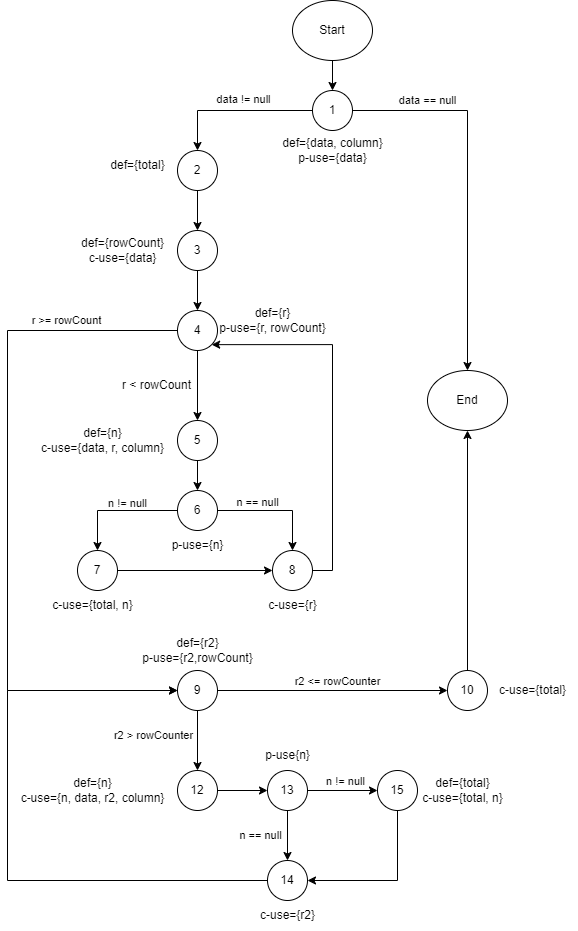

The diagram above was exported from draw.io. Its source (the exported page's mxGraphModel, read from the mxfile embedded in the PNG):
<mxGraphModel dx="2122" dy="493" grid="1" gridSize="10" guides="1" tooltips="1" connect="1" arrows="1" fold="1" page="1" pageScale="1" pageWidth="850" pageHeight="1100" math="0" shadow="0">
  <root>
    <mxCell id="0" />
    <mxCell id="1" parent="0" />
    <mxCell id="NJQ_k5KweohZO7cWgwbo-26" style="edgeStyle=orthogonalEdgeStyle;rounded=0;orthogonalLoop=1;jettySize=auto;html=1;exitX=0.5;exitY=1;exitDx=0;exitDy=0;entryX=0.5;entryY=0;entryDx=0;entryDy=0;" parent="1" source="NJQ_k5KweohZO7cWgwbo-1" target="NJQ_k5KweohZO7cWgwbo-5" edge="1">
      <mxGeometry relative="1" as="geometry" />
    </mxCell>
    <mxCell id="NJQ_k5KweohZO7cWgwbo-1" value="Start" style="ellipse;whiteSpace=wrap;html=1;" parent="1" vertex="1">
      <mxGeometry x="-335" y="20" width="80" height="60" as="geometry" />
    </mxCell>
    <mxCell id="NJQ_k5KweohZO7cWgwbo-27" style="edgeStyle=orthogonalEdgeStyle;rounded=0;orthogonalLoop=1;jettySize=auto;html=1;exitX=1;exitY=0.5;exitDx=0;exitDy=0;entryX=0.5;entryY=0;entryDx=0;entryDy=0;" parent="1" source="NJQ_k5KweohZO7cWgwbo-5" target="NJQ_k5KweohZO7cWgwbo-71" edge="1">
      <mxGeometry relative="1" as="geometry">
        <mxPoint x="-160" y="428" as="targetPoint" />
      </mxGeometry>
    </mxCell>
    <mxCell id="NJQ_k5KweohZO7cWgwbo-5" value="1" style="ellipse;whiteSpace=wrap;html=1;aspect=fixed;" parent="1" vertex="1">
      <mxGeometry x="-315" y="110" width="40" height="40" as="geometry" />
    </mxCell>
    <mxCell id="NJQ_k5KweohZO7cWgwbo-6" value="def={data, column}&lt;br&gt;p-use={data}" style="text;html=1;align=center;verticalAlign=middle;resizable=0;points=[];autosize=1;strokeColor=none;fillColor=none;" parent="1" vertex="1">
      <mxGeometry x="-355" y="150" width="120" height="40" as="geometry" />
    </mxCell>
    <mxCell id="NJQ_k5KweohZO7cWgwbo-13" style="edgeStyle=orthogonalEdgeStyle;rounded=0;orthogonalLoop=1;jettySize=auto;html=1;exitX=0.5;exitY=1;exitDx=0;exitDy=0;entryX=0.5;entryY=0;entryDx=0;entryDy=0;" parent="1" source="NJQ_k5KweohZO7cWgwbo-7" target="NJQ_k5KweohZO7cWgwbo-10" edge="1">
      <mxGeometry relative="1" as="geometry" />
    </mxCell>
    <mxCell id="NJQ_k5KweohZO7cWgwbo-7" value="2" style="ellipse;whiteSpace=wrap;html=1;aspect=fixed;" parent="1" vertex="1">
      <mxGeometry x="-450" y="170" width="40" height="40" as="geometry" />
    </mxCell>
    <mxCell id="NJQ_k5KweohZO7cWgwbo-8" value="" style="endArrow=classic;html=1;rounded=0;exitX=0;exitY=0.5;exitDx=0;exitDy=0;entryX=0.5;entryY=0;entryDx=0;entryDy=0;" parent="1" source="NJQ_k5KweohZO7cWgwbo-5" target="NJQ_k5KweohZO7cWgwbo-7" edge="1">
      <mxGeometry width="50" height="50" relative="1" as="geometry">
        <mxPoint x="-330" y="290" as="sourcePoint" />
        <mxPoint x="-280" y="240" as="targetPoint" />
        <Array as="points">
          <mxPoint x="-430" y="130" />
        </Array>
      </mxGeometry>
    </mxCell>
    <mxCell id="NJQ_k5KweohZO7cWgwbo-9" value="def={total}" style="text;html=1;align=center;verticalAlign=middle;resizable=0;points=[];autosize=1;strokeColor=none;fillColor=none;" parent="1" vertex="1">
      <mxGeometry x="-530" y="170" width="80" height="30" as="geometry" />
    </mxCell>
    <mxCell id="NJQ_k5KweohZO7cWgwbo-15" style="edgeStyle=orthogonalEdgeStyle;rounded=0;orthogonalLoop=1;jettySize=auto;html=1;exitX=0.5;exitY=1;exitDx=0;exitDy=0;entryX=0.5;entryY=0;entryDx=0;entryDy=0;" parent="1" source="NJQ_k5KweohZO7cWgwbo-10" target="NJQ_k5KweohZO7cWgwbo-14" edge="1">
      <mxGeometry relative="1" as="geometry" />
    </mxCell>
    <mxCell id="NJQ_k5KweohZO7cWgwbo-10" value="3" style="ellipse;whiteSpace=wrap;html=1;aspect=fixed;" parent="1" vertex="1">
      <mxGeometry x="-450" y="250" width="40" height="40" as="geometry" />
    </mxCell>
    <mxCell id="NJQ_k5KweohZO7cWgwbo-11" value="def={rowCount}&lt;br&gt;c-use={data}" style="text;html=1;align=center;verticalAlign=middle;resizable=0;points=[];autosize=1;strokeColor=none;fillColor=none;" parent="1" vertex="1">
      <mxGeometry x="-560" y="250" width="110" height="40" as="geometry" />
    </mxCell>
    <mxCell id="NJQ_k5KweohZO7cWgwbo-19" style="edgeStyle=orthogonalEdgeStyle;rounded=0;orthogonalLoop=1;jettySize=auto;html=1;exitX=0.5;exitY=1;exitDx=0;exitDy=0;entryX=0.5;entryY=0;entryDx=0;entryDy=0;" parent="1" source="NJQ_k5KweohZO7cWgwbo-14" target="NJQ_k5KweohZO7cWgwbo-18" edge="1">
      <mxGeometry relative="1" as="geometry" />
    </mxCell>
    <mxCell id="NJQ_k5KweohZO7cWgwbo-43" style="edgeStyle=orthogonalEdgeStyle;rounded=0;orthogonalLoop=1;jettySize=auto;html=1;exitX=0;exitY=0.5;exitDx=0;exitDy=0;entryX=0;entryY=0.5;entryDx=0;entryDy=0;" parent="1" source="NJQ_k5KweohZO7cWgwbo-14" target="NJQ_k5KweohZO7cWgwbo-36" edge="1">
      <mxGeometry relative="1" as="geometry">
        <mxPoint x="-689.9999999999998" y="740" as="targetPoint" />
        <Array as="points">
          <mxPoint x="-620" y="350" />
          <mxPoint x="-620" y="710" />
        </Array>
      </mxGeometry>
    </mxCell>
    <mxCell id="NJQ_k5KweohZO7cWgwbo-14" value="4" style="ellipse;whiteSpace=wrap;html=1;aspect=fixed;" parent="1" vertex="1">
      <mxGeometry x="-450" y="330" width="40" height="40" as="geometry" />
    </mxCell>
    <mxCell id="NJQ_k5KweohZO7cWgwbo-16" value="def={r}&lt;br&gt;p-use={r, rowCount}" style="text;html=1;align=center;verticalAlign=middle;resizable=0;points=[];autosize=1;strokeColor=none;fillColor=none;" parent="1" vertex="1">
      <mxGeometry x="-420" y="320" width="130" height="40" as="geometry" />
    </mxCell>
    <mxCell id="NJQ_k5KweohZO7cWgwbo-32" style="edgeStyle=orthogonalEdgeStyle;rounded=0;orthogonalLoop=1;jettySize=auto;html=1;exitX=0;exitY=0.5;exitDx=0;exitDy=0;" parent="1" source="NJQ_k5KweohZO7cWgwbo-17" target="NJQ_k5KweohZO7cWgwbo-31" edge="1">
      <mxGeometry relative="1" as="geometry" />
    </mxCell>
    <mxCell id="NJQ_k5KweohZO7cWgwbo-33" style="edgeStyle=orthogonalEdgeStyle;rounded=0;orthogonalLoop=1;jettySize=auto;html=1;exitX=1;exitY=0.5;exitDx=0;exitDy=0;entryX=0.5;entryY=0;entryDx=0;entryDy=0;" parent="1" source="NJQ_k5KweohZO7cWgwbo-17" target="NJQ_k5KweohZO7cWgwbo-30" edge="1">
      <mxGeometry relative="1" as="geometry" />
    </mxCell>
    <mxCell id="NJQ_k5KweohZO7cWgwbo-17" value="6" style="ellipse;whiteSpace=wrap;html=1;aspect=fixed;" parent="1" vertex="1">
      <mxGeometry x="-450" y="510" width="40" height="40" as="geometry" />
    </mxCell>
    <mxCell id="NJQ_k5KweohZO7cWgwbo-22" style="edgeStyle=orthogonalEdgeStyle;rounded=0;orthogonalLoop=1;jettySize=auto;html=1;exitX=0.5;exitY=1;exitDx=0;exitDy=0;" parent="1" source="NJQ_k5KweohZO7cWgwbo-18" target="NJQ_k5KweohZO7cWgwbo-17" edge="1">
      <mxGeometry relative="1" as="geometry" />
    </mxCell>
    <mxCell id="NJQ_k5KweohZO7cWgwbo-18" value="5" style="ellipse;whiteSpace=wrap;html=1;aspect=fixed;" parent="1" vertex="1">
      <mxGeometry x="-450" y="440" width="40" height="40" as="geometry" />
    </mxCell>
    <mxCell id="NJQ_k5KweohZO7cWgwbo-20" value="r &amp;lt; rowCount" style="text;html=1;align=center;verticalAlign=middle;resizable=0;points=[];autosize=1;strokeColor=none;fillColor=none;" parent="1" vertex="1">
      <mxGeometry x="-516" y="390" width="90" height="30" as="geometry" />
    </mxCell>
    <mxCell id="NJQ_k5KweohZO7cWgwbo-21" value="def={n}&lt;br&gt;c-use={data, r, column}" style="text;html=1;align=center;verticalAlign=middle;resizable=0;points=[];autosize=1;strokeColor=none;fillColor=none;" parent="1" vertex="1">
      <mxGeometry x="-600" y="440" width="150" height="40" as="geometry" />
    </mxCell>
    <mxCell id="NJQ_k5KweohZO7cWgwbo-23" value="p-use={n}" style="text;html=1;align=center;verticalAlign=middle;resizable=0;points=[];autosize=1;strokeColor=none;fillColor=none;" parent="1" vertex="1">
      <mxGeometry x="-470" y="550" width="80" height="30" as="geometry" />
    </mxCell>
    <mxCell id="NJQ_k5KweohZO7cWgwbo-28" value="&lt;font style=&quot;font-size: 11px;&quot;&gt;data&lt;/font&gt;&lt;span style=&quot;font-size: 11px; background-color: initial;&quot;&gt;&amp;nbsp;== null&lt;/span&gt;" style="text;html=1;align=center;verticalAlign=middle;resizable=0;points=[];autosize=1;strokeColor=none;fillColor=none;" parent="1" vertex="1">
      <mxGeometry x="-240" y="105" width="80" height="30" as="geometry" />
    </mxCell>
    <mxCell id="NJQ_k5KweohZO7cWgwbo-29" value="&lt;font style=&quot;font-size: 11px;&quot;&gt;data != null&lt;/font&gt;" style="text;html=1;align=center;verticalAlign=middle;resizable=0;points=[];autosize=1;strokeColor=none;fillColor=none;" parent="1" vertex="1">
      <mxGeometry x="-424" y="104" width="80" height="30" as="geometry" />
    </mxCell>
    <mxCell id="NJQ_k5KweohZO7cWgwbo-41" style="edgeStyle=orthogonalEdgeStyle;rounded=0;orthogonalLoop=1;jettySize=auto;html=1;exitX=1;exitY=0.5;exitDx=0;exitDy=0;entryX=1;entryY=1;entryDx=0;entryDy=0;" parent="1" source="NJQ_k5KweohZO7cWgwbo-30" target="NJQ_k5KweohZO7cWgwbo-14" edge="1">
      <mxGeometry relative="1" as="geometry">
        <Array as="points">
          <mxPoint x="-295" y="590" />
          <mxPoint x="-295" y="364" />
        </Array>
      </mxGeometry>
    </mxCell>
    <mxCell id="NJQ_k5KweohZO7cWgwbo-30" value="8" style="ellipse;whiteSpace=wrap;html=1;aspect=fixed;" parent="1" vertex="1">
      <mxGeometry x="-355" y="570" width="40" height="40" as="geometry" />
    </mxCell>
    <mxCell id="NJQ_k5KweohZO7cWgwbo-39" style="edgeStyle=orthogonalEdgeStyle;rounded=0;orthogonalLoop=1;jettySize=auto;html=1;exitX=1;exitY=0.5;exitDx=0;exitDy=0;entryX=0;entryY=0.5;entryDx=0;entryDy=0;" parent="1" source="NJQ_k5KweohZO7cWgwbo-31" target="NJQ_k5KweohZO7cWgwbo-30" edge="1">
      <mxGeometry relative="1" as="geometry" />
    </mxCell>
    <mxCell id="NJQ_k5KweohZO7cWgwbo-31" value="7" style="ellipse;whiteSpace=wrap;html=1;aspect=fixed;" parent="1" vertex="1">
      <mxGeometry x="-550" y="570" width="40" height="40" as="geometry" />
    </mxCell>
    <mxCell id="NJQ_k5KweohZO7cWgwbo-34" value="&lt;font style=&quot;font-size: 11px;&quot;&gt;n == null&lt;/font&gt;" style="text;html=1;align=center;verticalAlign=middle;resizable=0;points=[];autosize=1;strokeColor=none;fillColor=none;" parent="1" vertex="1">
      <mxGeometry x="-405" y="507" width="70" height="30" as="geometry" />
    </mxCell>
    <mxCell id="NJQ_k5KweohZO7cWgwbo-35" value="&lt;font style=&quot;font-size: 11px;&quot;&gt;n != null&lt;/font&gt;" style="text;html=1;align=center;verticalAlign=middle;resizable=0;points=[];autosize=1;strokeColor=none;fillColor=none;" parent="1" vertex="1">
      <mxGeometry x="-530" y="508" width="60" height="30" as="geometry" />
    </mxCell>
    <mxCell id="NJQ_k5KweohZO7cWgwbo-55" style="edgeStyle=orthogonalEdgeStyle;rounded=0;orthogonalLoop=1;jettySize=auto;html=1;exitX=0.5;exitY=1;exitDx=0;exitDy=0;entryX=0.5;entryY=0;entryDx=0;entryDy=0;" parent="1" source="NJQ_k5KweohZO7cWgwbo-36" target="NJQ_k5KweohZO7cWgwbo-52" edge="1">
      <mxGeometry relative="1" as="geometry" />
    </mxCell>
    <mxCell id="NJQ_k5KweohZO7cWgwbo-70" style="edgeStyle=orthogonalEdgeStyle;rounded=0;orthogonalLoop=1;jettySize=auto;html=1;exitX=1;exitY=0.5;exitDx=0;exitDy=0;entryX=0;entryY=0.5;entryDx=0;entryDy=0;" parent="1" source="NJQ_k5KweohZO7cWgwbo-36" target="NJQ_k5KweohZO7cWgwbo-47" edge="1">
      <mxGeometry relative="1" as="geometry" />
    </mxCell>
    <mxCell id="NJQ_k5KweohZO7cWgwbo-36" value="9" style="ellipse;whiteSpace=wrap;html=1;aspect=fixed;" parent="1" vertex="1">
      <mxGeometry x="-450" y="690" width="40" height="40" as="geometry" />
    </mxCell>
    <mxCell id="NJQ_k5KweohZO7cWgwbo-37" value="def={r2}&lt;br&gt;p-use={r2,rowCount}" style="text;html=1;align=center;verticalAlign=middle;resizable=0;points=[];autosize=1;strokeColor=none;fillColor=none;" parent="1" vertex="1">
      <mxGeometry x="-495" y="650" width="130" height="40" as="geometry" />
    </mxCell>
    <mxCell id="NJQ_k5KweohZO7cWgwbo-38" value="c-use={total, n}" style="text;html=1;align=center;verticalAlign=middle;resizable=0;points=[];autosize=1;strokeColor=none;fillColor=none;" parent="1" vertex="1">
      <mxGeometry x="-585" y="610" width="100" height="30" as="geometry" />
    </mxCell>
    <mxCell id="NJQ_k5KweohZO7cWgwbo-40" value="c-use={r}" style="text;html=1;align=center;verticalAlign=middle;resizable=0;points=[];autosize=1;strokeColor=none;fillColor=none;" parent="1" vertex="1">
      <mxGeometry x="-370" y="610" width="70" height="30" as="geometry" />
    </mxCell>
    <mxCell id="NJQ_k5KweohZO7cWgwbo-44" value="&lt;font style=&quot;font-size: 11px;&quot;&gt;r &amp;gt;= rowCount&lt;/font&gt;" style="text;html=1;align=center;verticalAlign=middle;resizable=0;points=[];autosize=1;strokeColor=none;fillColor=none;" parent="1" vertex="1">
      <mxGeometry x="-606" y="325" width="90" height="30" as="geometry" />
    </mxCell>
    <mxCell id="NJQ_k5KweohZO7cWgwbo-48" style="edgeStyle=orthogonalEdgeStyle;rounded=0;orthogonalLoop=1;jettySize=auto;html=1;exitX=0.5;exitY=0;exitDx=0;exitDy=0;entryX=0.5;entryY=1;entryDx=0;entryDy=0;" parent="1" source="NJQ_k5KweohZO7cWgwbo-47" target="NJQ_k5KweohZO7cWgwbo-71" edge="1">
      <mxGeometry relative="1" as="geometry">
        <mxPoint x="-160" y="468" as="targetPoint" />
      </mxGeometry>
    </mxCell>
    <mxCell id="NJQ_k5KweohZO7cWgwbo-47" value="10" style="ellipse;whiteSpace=wrap;html=1;aspect=fixed;" parent="1" vertex="1">
      <mxGeometry x="-180" y="690" width="40" height="40" as="geometry" />
    </mxCell>
    <mxCell id="NJQ_k5KweohZO7cWgwbo-49" value="c-use={total}" style="text;html=1;align=center;verticalAlign=middle;resizable=0;points=[];autosize=1;strokeColor=none;fillColor=none;" parent="1" vertex="1">
      <mxGeometry x="-140" y="695" width="90" height="30" as="geometry" />
    </mxCell>
    <mxCell id="NJQ_k5KweohZO7cWgwbo-50" value="&lt;font style=&quot;font-size: 11px;&quot;&gt;r2 &amp;lt;= rowCounter&lt;/font&gt;" style="text;html=1;align=center;verticalAlign=middle;resizable=0;points=[];autosize=1;strokeColor=none;fillColor=none;" parent="1" vertex="1">
      <mxGeometry x="-345" y="686" width="110" height="30" as="geometry" />
    </mxCell>
    <mxCell id="NJQ_k5KweohZO7cWgwbo-51" value="&lt;font style=&quot;font-size: 11px;&quot;&gt;r2 &amp;gt; rowCounter&lt;/font&gt;" style="text;html=1;align=center;verticalAlign=middle;resizable=0;points=[];autosize=1;strokeColor=none;fillColor=none;" parent="1" vertex="1">
      <mxGeometry x="-524" y="740" width="100" height="30" as="geometry" />
    </mxCell>
    <mxCell id="NJQ_k5KweohZO7cWgwbo-57" style="edgeStyle=orthogonalEdgeStyle;rounded=0;orthogonalLoop=1;jettySize=auto;html=1;exitX=1;exitY=0.5;exitDx=0;exitDy=0;entryX=0;entryY=0.5;entryDx=0;entryDy=0;" parent="1" source="NJQ_k5KweohZO7cWgwbo-52" target="NJQ_k5KweohZO7cWgwbo-54" edge="1">
      <mxGeometry relative="1" as="geometry" />
    </mxCell>
    <mxCell id="NJQ_k5KweohZO7cWgwbo-52" value="12" style="ellipse;whiteSpace=wrap;html=1;aspect=fixed;" parent="1" vertex="1">
      <mxGeometry x="-450" y="790" width="40" height="40" as="geometry" />
    </mxCell>
    <mxCell id="NJQ_k5KweohZO7cWgwbo-63" style="edgeStyle=orthogonalEdgeStyle;rounded=0;orthogonalLoop=1;jettySize=auto;html=1;exitX=0.5;exitY=1;exitDx=0;exitDy=0;" parent="1" source="NJQ_k5KweohZO7cWgwbo-54" target="NJQ_k5KweohZO7cWgwbo-59" edge="1">
      <mxGeometry relative="1" as="geometry" />
    </mxCell>
    <mxCell id="NJQ_k5KweohZO7cWgwbo-67" style="edgeStyle=orthogonalEdgeStyle;rounded=0;orthogonalLoop=1;jettySize=auto;html=1;exitX=1;exitY=0.5;exitDx=0;exitDy=0;entryX=0;entryY=0.5;entryDx=0;entryDy=0;" parent="1" source="NJQ_k5KweohZO7cWgwbo-54" target="NJQ_k5KweohZO7cWgwbo-66" edge="1">
      <mxGeometry relative="1" as="geometry" />
    </mxCell>
    <mxCell id="NJQ_k5KweohZO7cWgwbo-54" value="13" style="ellipse;whiteSpace=wrap;html=1;aspect=fixed;" parent="1" vertex="1">
      <mxGeometry x="-360" y="790" width="40" height="40" as="geometry" />
    </mxCell>
    <mxCell id="NJQ_k5KweohZO7cWgwbo-56" value="def={n}&lt;br&gt;c-use={n, data, r2, column}" style="text;html=1;align=center;verticalAlign=middle;resizable=0;points=[];autosize=1;strokeColor=none;fillColor=none;" parent="1" vertex="1">
      <mxGeometry x="-620" y="790" width="170" height="40" as="geometry" />
    </mxCell>
    <mxCell id="NJQ_k5KweohZO7cWgwbo-58" value="p-use{n}" style="text;html=1;align=center;verticalAlign=middle;resizable=0;points=[];autosize=1;strokeColor=none;fillColor=none;" parent="1" vertex="1">
      <mxGeometry x="-375" y="760" width="70" height="30" as="geometry" />
    </mxCell>
    <mxCell id="NJQ_k5KweohZO7cWgwbo-65" style="edgeStyle=orthogonalEdgeStyle;rounded=0;orthogonalLoop=1;jettySize=auto;html=1;exitX=0;exitY=0.5;exitDx=0;exitDy=0;entryX=0;entryY=0.5;entryDx=0;entryDy=0;" parent="1" source="NJQ_k5KweohZO7cWgwbo-59" target="NJQ_k5KweohZO7cWgwbo-36" edge="1">
      <mxGeometry relative="1" as="geometry">
        <Array as="points">
          <mxPoint x="-620" y="900" />
          <mxPoint x="-620" y="710" />
        </Array>
      </mxGeometry>
    </mxCell>
    <mxCell id="NJQ_k5KweohZO7cWgwbo-59" value="14" style="ellipse;whiteSpace=wrap;html=1;aspect=fixed;" parent="1" vertex="1">
      <mxGeometry x="-360" y="880" width="40" height="40" as="geometry" />
    </mxCell>
    <mxCell id="NJQ_k5KweohZO7cWgwbo-61" value="&lt;font style=&quot;font-size: 11px;&quot;&gt;n != null&lt;/font&gt;" style="text;html=1;align=center;verticalAlign=middle;resizable=0;points=[];autosize=1;strokeColor=none;fillColor=none;" parent="1" vertex="1">
      <mxGeometry x="-312" y="786" width="60" height="30" as="geometry" />
    </mxCell>
    <mxCell id="NJQ_k5KweohZO7cWgwbo-62" value="&lt;font style=&quot;font-size: 11px;&quot;&gt;n == null&lt;/font&gt;" style="text;html=1;align=center;verticalAlign=middle;resizable=0;points=[];autosize=1;strokeColor=none;fillColor=none;" parent="1" vertex="1">
      <mxGeometry x="-402" y="840" width="70" height="30" as="geometry" />
    </mxCell>
    <mxCell id="NJQ_k5KweohZO7cWgwbo-64" value="c-use={r2}" style="text;html=1;align=center;verticalAlign=middle;resizable=0;points=[];autosize=1;strokeColor=none;fillColor=none;" parent="1" vertex="1">
      <mxGeometry x="-380" y="920" width="80" height="30" as="geometry" />
    </mxCell>
    <mxCell id="NJQ_k5KweohZO7cWgwbo-69" style="edgeStyle=orthogonalEdgeStyle;rounded=0;orthogonalLoop=1;jettySize=auto;html=1;exitX=0.5;exitY=1;exitDx=0;exitDy=0;entryX=1;entryY=0.5;entryDx=0;entryDy=0;" parent="1" source="NJQ_k5KweohZO7cWgwbo-66" target="NJQ_k5KweohZO7cWgwbo-59" edge="1">
      <mxGeometry relative="1" as="geometry" />
    </mxCell>
    <mxCell id="NJQ_k5KweohZO7cWgwbo-66" value="15" style="ellipse;whiteSpace=wrap;html=1;aspect=fixed;" parent="1" vertex="1">
      <mxGeometry x="-250" y="790" width="40" height="40" as="geometry" />
    </mxCell>
    <mxCell id="NJQ_k5KweohZO7cWgwbo-68" value="def={total}&lt;br&gt;c-use={total, n}" style="text;html=1;align=center;verticalAlign=middle;resizable=0;points=[];autosize=1;strokeColor=none;fillColor=none;" parent="1" vertex="1">
      <mxGeometry x="-215" y="790" width="100" height="40" as="geometry" />
    </mxCell>
    <mxCell id="NJQ_k5KweohZO7cWgwbo-71" value="End" style="ellipse;whiteSpace=wrap;html=1;" parent="1" vertex="1">
      <mxGeometry x="-200" y="390" width="80" height="60" as="geometry" />
    </mxCell>
  </root>
</mxGraphModel>